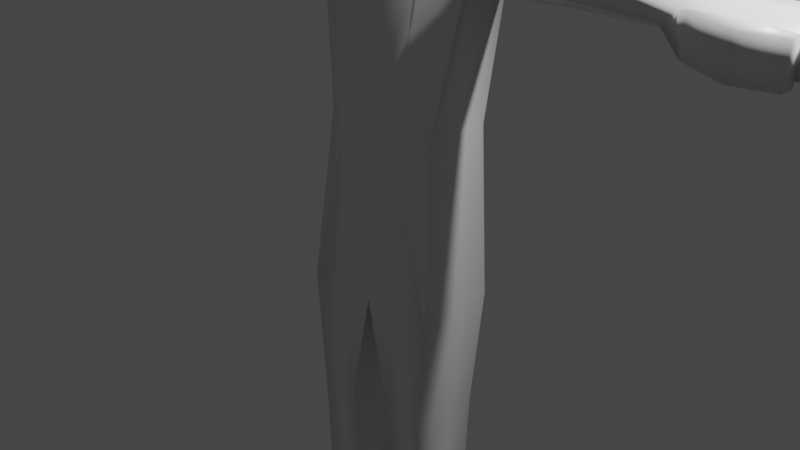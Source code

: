 # Source: aksel_MOD_001.blend  (saved by Blender 2.93.20; exported with 4.5.12 LTS)
import bpy
from mathutils import Matrix  # noqa: F401  (used for matrix-valued properties, if any)

bpy.ops.wm.read_factory_settings(use_empty=True)
scene = bpy.context.scene
scene.name = 'Scene'

# ---- collections
col_collection = bpy.data.collections.new('Collection'); scene.collection.children.link(col_collection)
col_mesh = bpy.data.collections.new('mesh'); scene.collection.children.link(col_mesh)
col_clothes = bpy.data.collections.new('clothes'); scene.collection.children.link(col_clothes)

# ---- materials (node trees are filled in below, after node groups)
mat_material = bpy.data.materials.new('Material')
mat_material.alpha_threshold = 0.0
mat_material.use_transparent_shadow = False
mat_material.line_color = (0.0, 0.0, 0.0, 1.0)

# ---- material node trees
mat_material.use_nodes = True; mat_material.node_tree.nodes.clear()
_N = mat_material.node_tree.nodes; _L = mat_material.node_tree.links
n0 = _N.new('ShaderNodeOutputMaterial'); n0.name = 'Material Output'; n0.location = (300, 300)
n1 = _N.new('ShaderNodeBsdfPrincipled'); n1.name = 'Principled BSDF'; n1.location = (10, 300)
n1.distribution = 'GGX'
n1.subsurface_method = 'BURLEY'
n1.inputs[2].default_value = 0.4
n1.inputs[3].default_value = 1.45
n1.inputs[27].default_value = (0.0, 0.0, 0.0, 1.0)
n1.inputs[28].default_value = 1.0
_L.new(n1.outputs[0], n0.inputs[0])
n0.is_active_output = True

# ---- world
world_world = bpy.data.worlds.new('World'); scene.world = world_world
world_world.use_nodes = True; world_world.node_tree.nodes.clear()
_N = world_world.node_tree.nodes; _L = world_world.node_tree.links
n0 = _N.new('ShaderNodeOutputWorld'); n0.name = 'World Output'; n0.location = (300, 300)
n1 = _N.new('ShaderNodeBackground'); n1.name = 'Background'; n1.location = (10, 300)
n1.inputs[0].default_value = (0.05088, 0.05088, 0.05088, 1.0)
_L.new(n1.outputs[0], n0.inputs[0])
n0.is_active_output = True
world_world.color = (0.8276, 0.0, 0.6364)
world_world.use_sun_shadow = False
world_world.sun_shadow_jitter_overblur = 0.0

# ---- cameras
cam_camera = bpy.data.cameras.new('Camera')
cam_camera.clip_end = 100.0
cam_camera.ortho_scale = 7.314

# ---- lights
light_light = bpy.data.lights.new('Light', 'POINT')
light_light.transmission_factor = 0.0
light_light.energy = 1000.0
light_light.shadow_soft_size = 0.1
light_light.shadow_maximum_resolution = 0.006
light_light.use_absolute_resolution = True

# ---- meshes
me_cube = bpy.data.meshes.new('Cube')
me_cube.from_pydata([(0.6857, 0.4564, 1.099), (0.7371, 0.3364, -2.0), (0.6857, -0.249, 1.099), (0.7371, -0.4248, -2.0), (0.8248, -0.4305, -0.7751), (0.2629, -0.4248, -2.0), (0.8248, 0.4143, -0.685), (0.307, 0.1219, -3.35), (0.2629, 0.3364, -2.0), (0.307, -0.3538, -3.35), (0.7608, -0.3538, -3.35), (0.7608, 0.1219, -3.35), (0.2854, 0.2506, -4.692), (0.2854, -0.1401, -4.646), (0.798, -0.1401, -4.646), (0.798, 0.2506, -4.692), (0.2374, 0.2524, -5.289), (0.2374, -0.3916, -5.289), (0.8389, -0.3916, -5.289), (0.8389, 0.2524, -5.289), (0.301, -1.553, -4.941), (0.8389, -1.553, -4.941), (0.2374, -1.553, -5.289), (0.8389, -1.553, -5.289), (0.9309, 0.4564, 2.659), (1.102, -0.05453, 2.716), (0.9309, -0.1108, 2.527), (1.102, 0.4564, 2.991), (2.013, 0.4564, 2.712), (2.013, -0.249, 2.712), (2.184, 0.4564, 2.943), (2.184, -0.249, 2.943), (2.981, 0.4564, 2.695), (2.981, -0.249, 2.695), (3.11, 0.4564, 2.822), (3.11, -0.249, 2.822), (0.6857, 0.1037, 1.099), (0.8248, 0.0, -0.7691), (0.2629, 0.0, -2.0), (0.7371, 0.0, -2.0), (0.307, -0.09899, -3.35), (0.7608, -0.09899, -3.35), (0.2854, 0.05889, -4.67), (0.798, 0.05889, -4.67), (0.2374, 0.1762, -5.289), (0.8389, 0.1762, -5.289), (0.9473, 0.1037, 3.06), (0.9309, 0.1037, 2.659), (1.102, 0.1037, 3.017), (2.013, 0.1037, 2.541), (2.184, 0.1037, 3.004), (3.044, 0.1037, 2.555), (3.044, 0.1037, 2.968), (4.368, 0.1037, 2.55), (4.361, -0.249, 2.566), (4.628, 0.1037, 2.773), (4.45, -0.249, 2.781), (4.45, 0.4564, 2.781), (4.361, 0.4564, 2.566), (3.744, -0.249, 2.88), (3.732, 0.1037, 2.908), (3.727, 0.4564, 2.508), (3.702, 0.1037, 2.561), (3.744, 0.4564, 2.88), (3.727, -0.249, 2.508), (3.289, -0.4267, 2.538), (3.306, -0.4267, 2.911), (3.727, -0.563, 2.508), (3.744, -0.563, 2.88), (4.071, -0.2665, 2.491), (4.089, -0.2665, 2.864), (4.071, -0.4137, 2.491), (4.089, -0.4137, 2.864), (0.4124, -0.4305, -0.7751), (0.3429, 0.4564, 1.099), (0.4124, 0.4143, -0.685), (0.3429, -0.3962, 1.099), (0.5, -0.4248, -2.0), (0.5, 0.3364, -2.0), (0.5441, -0.3538, -3.35), (0.5441, 0.1219, -3.35), (0.5417, -0.1401, -4.646), (0.5417, 0.2506, -4.692), (0.5688, -0.3916, -5.289), (0.5688, 0.2524, -5.289), (0.5495, -1.553, -4.941), (0.5688, -1.553, -5.289), (0.4655, 0.4564, 2.659), (0.4655, -0.2122, 2.527), (0.2316, 0.4564, 2.991), (0.5508, -0.1063, 2.716), (0.2638, 0.1037, 3.082), (0.5688, 0.1762, -5.289), (0.2597, 0.32, 3.368), (0.2929, 0.0919, 3.346), (0.7506, -0.3859, -2.621), (0.2968, 0.2869, -2.621), (0.2968, -0.3859, -2.621), (0.2968, -0.04949, -2.621), (0.7506, 0.2869, -2.621), (0.7506, -0.04949, -2.621), (0.5135, -0.3859, -2.621), (0.5135, 0.2869, -2.621), (0.7571, 0.3004, -3.987), (0.7744, -0.06763, -3.948), (0.5462, -0.2436, -3.978), (0.5462, 0.3004, -3.987), (0.2943, 0.3004, -3.987), (0.2943, -0.2436, -3.978), (0.7571, -0.2436, -3.978), (0.3116, -0.06763, -3.948), (0.3428, 0.4754, 3.742), (0.434, -0.1515, 3.681), (0.3795, 0.4387, 4.341), (0.4707, -0.1883, 4.28), (0.3148, 0.2445, 4.576), (0.354, -0.02465, 4.55), (-0.6857, 0.4564, 1.099), (-0.7371, 0.3364, -2.0), (-0.6857, -0.249, 1.099), (-0.7371, -0.4248, -2.0), (0.0, 0.4143, -0.685), (0.0, -0.5433, 1.099), (0.0, -0.4305, -0.7751), (0.0, 0.528, 1.099), (-0.8248, -0.4305, -0.7751), (-0.2629, -0.4248, -2.0), (-0.8248, 0.4143, -0.685), (-0.307, 0.1219, -3.35), (-0.2629, 0.3364, -2.0), (-0.307, -0.3538, -3.35), (-0.7608, -0.3538, -3.35), (-0.7608, 0.1219, -3.35), (-0.2854, 0.2506, -4.692), (-0.2854, -0.1401, -4.646), (-0.798, -0.1401, -4.646), (-0.798, 0.2506, -4.692), (-0.2374, 0.2524, -5.289), (-0.2374, -0.3916, -5.289), (-0.8389, -0.3916, -5.289), (-0.8389, 0.2524, -5.289), (-0.301, -1.553, -4.941), (-0.8389, -1.553, -4.941), (-0.2374, -1.553, -5.289), (-0.8389, -1.553, -5.289), (-0.9309, 0.4564, 2.659), (0.0, 0.6482, 2.659), (0.0, -0.3135, 2.527), (-1.102, -0.05453, 2.716), (0.0, 0.5298, 2.991), (0.0, -0.1581, 2.716), (-0.9309, -0.1108, 2.527), (-1.102, 0.4564, 2.991), (-2.013, 0.4564, 2.712), (-2.013, -0.249, 2.712), (-2.184, 0.4564, 2.943), (-2.184, -0.249, 2.943), (-2.981, 0.4564, 2.695), (-2.981, -0.249, 2.695), (-3.11, 0.4564, 2.822), (-3.11, -0.249, 2.822), (-0.6857, 0.1037, 1.099), (-0.8248, 0.0, -0.7691), (-0.2629, 0.0, -2.0), (-0.7371, 0.0, -2.0), (0.0, 0.0, -0.7691), (-0.307, -0.09899, -3.35), (-0.7608, -0.09899, -3.35), (-0.2854, 0.05889, -4.67), (-0.798, 0.05889, -4.67), (-0.2374, 0.1762, -5.289), (-0.8389, 0.1762, -5.289), (-0.9473, 0.1037, 3.06), (0.0, 0.1037, 3.103), (-0.9309, 0.1037, 2.659), (-1.102, 0.1037, 3.017), (-2.013, 0.1037, 2.541), (-2.184, 0.1037, 3.004), (-3.044, 0.1037, 2.555), (-3.044, 0.1037, 2.968), (-4.368, 0.1037, 2.55), (-4.361, -0.249, 2.566), (-4.628, 0.1037, 2.773), (-4.45, -0.249, 2.781), (-4.45, 0.4564, 2.781), (-4.361, 0.4564, 2.566), (-3.744, -0.249, 2.88), (-3.732, 0.1037, 2.908), (-3.727, 0.4564, 2.508), (-3.702, 0.1037, 2.561), (-3.744, 0.4564, 2.88), (-3.727, -0.249, 2.508), (-3.289, -0.4267, 2.538), (-3.306, -0.4267, 2.911), (-3.727, -0.563, 2.508), (-3.744, -0.563, 2.88), (-4.071, -0.2665, 2.491), (-4.089, -0.2665, 2.864), (-4.071, -0.4137, 2.491), (-4.089, -0.4137, 2.864), (-0.4124, -0.4305, -0.7751), (-0.3429, 0.4564, 1.099), (-0.4124, 0.4143, -0.685), (-0.3429, -0.3962, 1.099), (-0.5, -0.4248, -2.0), (-0.5, 0.3364, -2.0), (-0.5441, -0.3538, -3.35), (-0.5441, 0.1219, -3.35), (-0.5417, -0.1401, -4.646), (-0.5417, 0.2506, -4.692), (-0.5688, -0.3916, -5.289), (-0.5688, 0.2524, -5.289), (-0.5495, -1.553, -4.941), (-0.5688, -1.553, -5.289), (-0.4655, 0.4564, 2.659), (-0.4655, -0.2122, 2.527), (-0.2316, 0.4564, 2.991), (-0.5508, -0.1063, 2.716), (-0.2638, 0.1037, 3.082), (-0.5688, 0.1762, -5.289), (0.0, 0.32, 3.368), (0.0, 0.0919, 3.36), (-0.2597, 0.32, 3.368), (-0.2929, 0.0919, 3.346), (-0.7506, -0.3859, -2.621), (-0.2968, 0.2869, -2.621), (-0.2968, -0.3859, -2.621), (-0.2968, -0.04949, -2.621), (-0.7506, 0.2869, -2.621), (-0.7506, -0.04949, -2.621), (-0.5135, -0.3859, -2.621), (-0.5135, 0.2869, -2.621), (-0.7571, 0.3004, -3.987), (-0.7744, -0.06763, -3.948), (-0.5462, -0.2436, -3.978), (-0.5462, 0.3004, -3.987), (-0.2943, 0.3004, -3.987), (-0.2943, -0.2436, -3.978), (-0.7571, -0.2436, -3.978), (-0.3116, -0.06763, -3.948), (0.0, 0.4754, 3.742), (0.0, -0.1515, 3.72), (-0.3428, 0.4754, 3.742), (-0.434, -0.1515, 3.681), (0.0, 0.4387, 4.341), (0.0, -0.1883, 4.319), (-0.3795, 0.4387, 4.341), (-0.4707, -0.1883, 4.28), (0.0, 0.2445, 4.576), (0.0, -0.02465, 4.566), (-0.3148, 0.2445, 4.576), (-0.354, -0.02465, 4.55)], [], [(100, 95, 10, 41), (37, 36, 2, 4), (75, 74, 0, 6), (73, 76, 122, 123), (74, 124, 146, 87), (77, 3, 4, 73), (39, 1, 6, 37), (78, 8, 121, 75), (38, 5, 123, 165), (98, 96, 7, 40), (102, 99, 11, 80), (101, 97, 9, 79), (106, 103, 15, 82), (42, 12, 16, 44), (105, 108, 13, 81), (104, 109, 14, 43), (110, 107, 12, 42), (92, 45, 18, 83), (82, 15, 19, 84), (83, 18, 23, 86), (43, 14, 18, 45), (85, 20, 22, 86), (81, 13, 20, 85), (18, 14, 21, 23), (13, 17, 22, 20), (36, 0, 24, 47), (76, 2, 26, 88), (91, 173, 150, 90), (87, 146, 149, 89), (88, 26, 25, 90), (24, 27, 30, 28), (46, 25, 48), (49, 28, 32, 51), (47, 24, 28, 49), (25, 26, 29, 31), (48, 25, 31, 50), (62, 61, 58, 53), (31, 29, 33, 35), (50, 31, 35, 52), (28, 30, 34, 32), (30, 50, 52, 34), (60, 59, 56, 55), (27, 48, 50, 30), (26, 47, 49, 29), (29, 49, 51, 33), (27, 46, 48), (91, 89, 93, 94), (2, 36, 47, 26), (15, 43, 45, 19), (84, 19, 45, 92), (108, 110, 42, 13), (103, 104, 43, 15), (13, 42, 44, 17), (97, 98, 40, 9), (8, 38, 165, 121), (3, 39, 37, 4), (6, 0, 36, 37), (99, 100, 41, 11), (53, 58, 57, 55), (54, 53, 55, 56), (61, 63, 57, 58), (64, 62, 53, 54), (63, 60, 55, 57), (59, 64, 54, 56), (35, 33, 65, 66), (34, 52, 60, 63), (33, 51, 62, 64), (32, 34, 63, 61), (52, 35, 59, 60), (51, 32, 61, 62), (66, 65, 67, 68), (59, 35, 66, 68), (33, 64, 67, 65), (59, 68, 72, 70), (69, 70, 72, 71), (67, 64, 69, 71), (64, 59, 70, 69), (68, 67, 71, 72), (16, 84, 92, 44), (27, 89, 91, 46), (147, 88, 90, 150), (24, 87, 89, 27), (46, 91, 90, 25), (122, 76, 88, 147), (14, 81, 85, 21), (21, 85, 86, 23), (17, 83, 86, 22), (12, 82, 84, 16), (44, 92, 83, 17), (109, 105, 81, 14), (107, 106, 82, 12), (95, 101, 79, 10), (96, 102, 80, 7), (1, 78, 75, 6), (5, 77, 73, 123), (0, 74, 87, 24), (4, 2, 76, 73), (121, 124, 74, 75), (93, 220, 240, 111), (173, 91, 94, 221), (89, 149, 220, 93), (8, 78, 102, 96), (3, 77, 101, 95), (1, 39, 100, 99), (5, 38, 98, 97), (77, 5, 97, 101), (78, 1, 99, 102), (38, 8, 96, 98), (39, 3, 95, 100), (7, 80, 106, 107), (10, 79, 105, 109), (11, 41, 104, 103), (9, 40, 110, 108), (40, 7, 107, 110), (41, 10, 109, 104), (79, 9, 108, 105), (80, 11, 103, 106), (241, 112, 114, 245), (221, 94, 112, 241), (94, 93, 111, 112), (114, 113, 115, 116), (112, 111, 113, 114), (111, 240, 244, 113), (115, 248, 249, 116), (113, 244, 248, 115), (245, 114, 116, 249), (229, 167, 131, 224), (162, 125, 119, 161), (202, 127, 117, 201), (200, 123, 122, 203), (201, 214, 146, 124), (204, 200, 125, 120), (164, 162, 127, 118), (205, 202, 121, 129), (163, 165, 123, 126), (227, 166, 128, 225), (231, 207, 132, 228), (230, 206, 130, 226), (235, 209, 136, 232), (168, 170, 137, 133), (234, 208, 134, 237), (233, 169, 135, 238), (239, 168, 133, 236), (219, 210, 139, 171), (209, 211, 140, 136), (210, 213, 144, 139), (169, 171, 139, 135), (212, 213, 143, 141), (208, 212, 141, 134), (139, 144, 142, 135), (134, 141, 143, 138), (161, 174, 145, 117), (203, 215, 151, 119), (218, 217, 150, 173), (214, 216, 149, 146), (215, 217, 148, 151), (145, 153, 155, 152), (172, 175, 148), (176, 178, 157, 153), (174, 176, 153, 145), (148, 156, 154, 151), (175, 177, 156, 148), (189, 180, 185, 188), (156, 160, 158, 154), (177, 179, 160, 156), (153, 157, 159, 155), (155, 159, 179, 177), (187, 182, 183, 186), (152, 155, 177, 175), (151, 154, 176, 174), (154, 158, 178, 176), (152, 175, 172), (218, 223, 222, 216), (119, 151, 174, 161), (136, 140, 171, 169), (211, 219, 171, 140), (237, 134, 168, 239), (232, 136, 169, 233), (134, 138, 170, 168), (226, 130, 166, 227), (129, 121, 165, 163), (120, 125, 162, 164), (127, 162, 161, 117), (228, 132, 167, 229), (180, 182, 184, 185), (181, 183, 182, 180), (188, 185, 184, 190), (191, 181, 180, 189), (190, 184, 182, 187), (186, 183, 181, 191), (160, 193, 192, 158), (159, 190, 187, 179), (158, 191, 189, 178), (157, 188, 190, 159), (179, 187, 186, 160), (178, 189, 188, 157), (193, 195, 194, 192), (186, 195, 193, 160), (158, 192, 194, 191), (186, 197, 199, 195), (196, 198, 199, 197), (194, 198, 196, 191), (191, 196, 197, 186), (195, 199, 198, 194), (137, 170, 219, 211), (152, 172, 218, 216), (147, 150, 217, 215), (145, 152, 216, 214), (172, 148, 217, 218), (122, 147, 215, 203), (135, 142, 212, 208), (142, 144, 213, 212), (138, 143, 213, 210), (133, 137, 211, 209), (170, 138, 210, 219), (238, 135, 208, 234), (236, 133, 209, 235), (224, 131, 206, 230), (225, 128, 207, 231), (118, 127, 202, 205), (126, 123, 200, 204), (117, 145, 214, 201), (125, 200, 203, 119), (121, 202, 201, 124), (222, 242, 240, 220), (173, 221, 223, 218), (216, 222, 220, 149), (129, 225, 231, 205), (120, 224, 230, 204), (118, 228, 229, 164), (126, 226, 227, 163), (204, 230, 226, 126), (205, 231, 228, 118), (163, 227, 225, 129), (164, 229, 224, 120), (128, 236, 235, 207), (131, 238, 234, 206), (132, 232, 233, 167), (130, 237, 239, 166), (166, 239, 236, 128), (167, 233, 238, 131), (206, 234, 237, 130), (207, 235, 232, 132), (241, 245, 247, 243), (221, 241, 243, 223), (223, 243, 242, 222), (247, 251, 250, 246), (243, 247, 246, 242), (242, 246, 244, 240), (250, 251, 249, 248), (246, 250, 248, 244), (245, 249, 251, 247)])
me_cube.polygons.foreach_set('use_smooth', [True] * 252)
_uv = me_cube.uv_layers.new(name='UVMap')
_uv.uv.foreach_set('vector', [0.3421, 0.625, 0.3421, 0.7171, 0.3421, 0.7171, 0.3421, 0.625, 0.375, 0.625, 0.625, 0.625, 0.625, 0.75, 0.375, 0.75, 0.375, 0.4375, 0.625, 0.4375, 0.625, 0.5, 0.375, 0.5, 0.375, 0.8125, 0.625, 0.8125, 0.625, 0.875, 0.375, 0.875, 0.625, 0.4375, 0.625, 0.375, 0.625, 0.375, 0.625, 0.4375, 0.3125, 0.7171, 0.3421, 0.7171, 0.375, 0.75, 0.3125, 0.75, 0.3421, 0.625, 0.3421, 0.5329, 0.375, 0.5, 0.375, 0.625, 0.3125, 0.5329, 0.2829, 0.5329, 0.25, 0.5, 0.3125, 0.5, 0.2829, 0.625, 0.2829, 0.7171, 0.25, 0.75, 0.25, 0.625, 0.2829, 0.625, 0.2829, 0.5329, 0.2829, 0.5329, 0.2829, 0.625, 0.3125, 0.5329, 0.3421, 0.5329, 0.3421, 0.5329, 0.3125, 0.5329, 0.3125, 0.7171, 0.2829, 0.7171, 0.2829, 0.7171, 0.3125, 0.7171, 0.3125, 0.5329, 0.3421, 0.5329, 0.3421, 0.5329, 0.3125, 0.5329, 0.2829, 0.625, 0.2829, 0.5329, 0.2829, 0.5329, 0.2829, 0.625, 0.3125, 0.7171, 0.2829, 0.7171, 0.2829, 0.7171, 0.3125, 0.7171, 0.3421, 0.625, 0.3421, 0.7171, 0.3421, 0.7171, 0.3421, 0.625, 0.2829, 0.625, 0.2829, 0.5329, 0.2829, 0.5329, 0.2829, 0.625, 0.3125, 0.625, 0.3421, 0.625, 0.3421, 0.7171, 0.3125, 0.7171, 0.3125, 0.5329, 0.3421, 0.5329, 0.3421, 0.5329, 0.3125, 0.5329, 0.3125, 0.7171, 0.3421, 0.7171, 0.3421, 0.7171, 0.3125, 0.7171, 0.3421, 0.625, 0.3421, 0.7171, 0.3421, 0.7171, 0.3421, 0.625, 0.3125, 0.7171, 0.2829, 0.7171, 0.2829, 0.7171, 0.3125, 0.7171, 0.3125, 0.7171, 0.2829, 0.7171, 0.2829, 0.7171, 0.3125, 0.7171, 0.3421, 0.7171, 0.3421, 0.7171, 0.3421, 0.7171, 0.3421, 0.7171, 0.2829, 0.7171, 0.2829, 0.7171, 0.2829, 0.7171, 0.2829, 0.7171, 0.625, 0.625, 0.625, 0.5, 0.625, 0.5, 0.625, 0.625, 0.625, 0.8125, 0.625, 0.75, 0.625, 0.75, 0.625, 0.8125, 0.6875, 0.625, 0.75, 0.625, 0.75, 0.75, 0.6875, 0.75, 0.625, 0.4375, 0.625, 0.375, 0.625, 0.375, 0.625, 0.4375, 0.625, 0.8125, 0.625, 0.75, 0.625, 0.75, 0.625, 0.8125, 0.625, 0.5, 0.625, 0.5, 0.625, 0.5, 0.625, 0.5, 0.625, 0.625, 0.625, 0.75, 0.625, 0.625, 0.625, 0.625, 0.625, 0.5, 0.625, 0.5, 0.625, 0.625, 0.625, 0.625, 0.625, 0.5, 0.625, 0.5, 0.625, 0.625, 0.625, 0.75, 0.625, 0.75, 0.625, 0.75, 0.625, 0.75, 0.625, 0.625, 0.625, 0.75, 0.625, 0.75, 0.625, 0.625, 0.625, 0.625, 0.625, 0.5, 0.625, 0.5, 0.625, 0.625, 0.625, 0.75, 0.625, 0.75, 0.625, 0.75, 0.625, 0.75, 0.625, 0.625, 0.625, 0.75, 0.625, 0.75, 0.625, 0.625, 0.625, 0.5, 0.625, 0.5, 0.625, 0.5, 0.625, 0.5, 0.625, 0.5, 0.625, 0.625, 0.625, 0.625, 0.625, 0.5, 0.625, 0.625, 0.625, 0.75, 0.625, 0.75, 0.625, 0.625, 0.625, 0.5, 0.625, 0.625, 0.625, 0.625, 0.625, 0.5, 0.625, 0.75, 0.625, 0.625, 0.625, 0.625, 0.625, 0.75, 0.625, 0.75, 0.625, 0.625, 0.625, 0.625, 0.625, 0.75, 0.625, 0.5, 0.625, 0.625, 0.625, 0.625, 0.6875, 0.625, 0.6875, 0.5, 0.6875, 0.5, 0.6875, 0.625, 0.625, 0.75, 0.625, 0.625, 0.625, 0.625, 0.625, 0.75, 0.3421, 0.5329, 0.3421, 0.625, 0.3421, 0.625, 0.3421, 0.5329, 0.3125, 0.5329, 0.3421, 0.5329, 0.3421, 0.625, 0.3125, 0.625, 0.2829, 0.7171, 0.2829, 0.625, 0.2829, 0.625, 0.2829, 0.7171, 0.3421, 0.5329, 0.3421, 0.625, 0.3421, 0.625, 0.3421, 0.5329, 0.2829, 0.7171, 0.2829, 0.625, 0.2829, 0.625, 0.2829, 0.7171, 0.2829, 0.7171, 0.2829, 0.625, 0.2829, 0.625, 0.2829, 0.7171, 0.2829, 0.5329, 0.2829, 0.625, 0.25, 0.625, 0.25, 0.5, 0.3421, 0.7171, 0.3421, 0.625, 0.375, 0.625, 0.375, 0.75, 0.375, 0.5, 0.625, 0.5, 0.625, 0.625, 0.375, 0.625, 0.3421, 0.5329, 0.3421, 0.625, 0.3421, 0.625, 0.3421, 0.5329, 0.625, 0.625, 0.625, 0.5, 0.625, 0.5, 0.625, 0.625, 0.625, 0.75, 0.625, 0.625, 0.625, 0.625, 0.625, 0.75, 0.625, 0.5, 0.625, 0.5, 0.625, 0.5, 0.625, 0.5, 0.625, 0.75, 0.625, 0.625, 0.625, 0.625, 0.625, 0.75, 0.625, 0.5, 0.625, 0.625, 0.625, 0.625, 0.625, 0.5, 0.625, 0.75, 0.625, 0.75, 0.625, 0.75, 0.625, 0.75, 0.625, 0.75, 0.625, 0.75, 0.625, 0.75, 0.625, 0.75, 0.625, 0.5, 0.625, 0.625, 0.625, 0.625, 0.625, 0.5, 0.625, 0.75, 0.625, 0.625, 0.625, 0.625, 0.625, 0.75, 0.625, 0.5, 0.625, 0.5, 0.625, 0.5, 0.625, 0.5, 0.625, 0.625, 0.625, 0.75, 0.625, 0.75, 0.625, 0.625, 0.625, 0.625, 0.625, 0.5, 0.625, 0.5, 0.625, 0.625, 0.625, 0.75, 0.625, 0.75, 0.625, 0.75, 0.625, 0.75, 0.625, 0.75, 0.625, 0.75, 0.625, 0.75, 0.625, 0.75, 0.625, 0.75, 0.625, 0.75, 0.625, 0.75, 0.625, 0.75, 0.625, 0.75, 0.625, 0.75, 0.625, 0.75, 0.625, 0.75, 0.625, 0.75, 0.625, 0.75, 0.625, 0.75, 0.625, 0.75, 0.625, 0.75, 0.625, 0.75, 0.625, 0.75, 0.625, 0.75, 0.625, 0.75, 0.625, 0.75, 0.625, 0.75, 0.625, 0.75, 0.625, 0.75, 0.625, 0.75, 0.625, 0.75, 0.625, 0.75, 0.2829, 0.5329, 0.3125, 0.5329, 0.3125, 0.625, 0.2829, 0.625, 0.625, 0.5, 0.6875, 0.5, 0.6875, 0.625, 0.625, 0.625, 0.625, 0.875, 0.625, 0.8125, 0.625, 0.8125, 0.625, 0.875, 0.625, 0.5, 0.625, 0.4375, 0.625, 0.4375, 0.625, 0.5, 0.625, 0.625, 0.6875, 0.625, 0.6875, 0.75, 0.625, 0.75, 0.625, 0.875, 0.625, 0.8125, 0.625, 0.8125, 0.625, 0.875, 0.3421, 0.7171, 0.3125, 0.7171, 0.3125, 0.7171, 0.3421, 0.7171, 0.3421, 0.7171, 0.3125, 0.7171, 0.3125, 0.7171, 0.3421, 0.7171, 0.2829, 0.7171, 0.3125, 0.7171, 0.3125, 0.7171, 0.2829, 0.7171, 0.2829, 0.5329, 0.3125, 0.5329, 0.3125, 0.5329, 0.2829, 0.5329, 0.2829, 0.625, 0.3125, 0.625, 0.3125, 0.7171, 0.2829, 0.7171, 0.3421, 0.7171, 0.3125, 0.7171, 0.3125, 0.7171, 0.3421, 0.7171, 0.2829, 0.5329, 0.3125, 0.5329, 0.3125, 0.5329, 0.2829, 0.5329, 0.3421, 0.7171, 0.3125, 0.7171, 0.3125, 0.7171, 0.3421, 0.7171, 0.2829, 0.5329, 0.3125, 0.5329, 0.3125, 0.5329, 0.2829, 0.5329, 0.3421, 0.5329, 0.3125, 0.5329, 0.3125, 0.5, 0.375, 0.5, 0.2829, 0.7171, 0.3125, 0.7171, 0.3125, 0.75, 0.25, 0.75, 0.625, 0.5, 0.625, 0.4375, 0.625, 0.4375, 0.625, 0.5, 0.375, 0.75, 0.625, 0.75, 0.625, 0.8125, 0.375, 0.8125, 0.375, 0.375, 0.625, 0.375, 0.625, 0.4375, 0.375, 0.4375, 0.625, 0.4375, 0.625, 0.375, 0.625, 0.375, 0.625, 0.4375, 0.75, 0.625, 0.6875, 0.625, 0.6875, 0.625, 0.75, 0.625, 0.625, 0.4375, 0.625, 0.375, 0.625, 0.375, 0.625, 0.4375, 0.2829, 0.5329, 0.3125, 0.5329, 0.3125, 0.5329, 0.2829, 0.5329, 0.3421, 0.7171, 0.3125, 0.7171, 0.3125, 0.7171, 0.3421, 0.7171, 0.3421, 0.5329, 0.3421, 0.625, 0.3421, 0.625, 0.3421, 0.5329, 0.2829, 0.7171, 0.2829, 0.625, 0.2829, 0.625, 0.2829, 0.7171, 0.3125, 0.7171, 0.2829, 0.7171, 0.2829, 0.7171, 0.3125, 0.7171, 0.3125, 0.5329, 0.3421, 0.5329, 0.3421, 0.5329, 0.3125, 0.5329, 0.2829, 0.625, 0.2829, 0.5329, 0.2829, 0.5329, 0.2829, 0.625, 0.3421, 0.625, 0.3421, 0.7171, 0.3421, 0.7171, 0.3421, 0.625, 0.2829, 0.5329, 0.3125, 0.5329, 0.3125, 0.5329, 0.2829, 0.5329, 0.3421, 0.7171, 0.3125, 0.7171, 0.3125, 0.7171, 0.3421, 0.7171, 0.3421, 0.5329, 0.3421, 0.625, 0.3421, 0.625, 0.3421, 0.5329, 0.2829, 0.7171, 0.2829, 0.625, 0.2829, 0.625, 0.2829, 0.7171, 0.2829, 0.625, 0.2829, 0.5329, 0.2829, 0.5329, 0.2829, 0.625, 0.3421, 0.625, 0.3421, 0.7171, 0.3421, 0.7171, 0.3421, 0.625, 0.3125, 0.7171, 0.2829, 0.7171, 0.2829, 0.7171, 0.3125, 0.7171, 0.3125, 0.5329, 0.3421, 0.5329, 0.3421, 0.5329, 0.3125, 0.5329, 0.75, 0.625, 0.6875, 0.625, 0.6875, 0.625, 0.75, 0.625, 0.75, 0.625, 0.6875, 0.625, 0.6875, 0.625, 0.75, 0.625, 0.6875, 0.625, 0.6875, 0.5, 0.6875, 0.5, 0.6875, 0.625, 0.6875, 0.625, 0.6875, 0.5, 0.6875, 0.5, 0.6875, 0.625, 0.6875, 0.625, 0.6875, 0.5, 0.6875, 0.5, 0.6875, 0.625, 0.625, 0.4375, 0.625, 0.375, 0.625, 0.375, 0.625, 0.4375, 0.6875, 0.5, 0.75, 0.5, 0.75, 0.625, 0.6875, 0.625, 0.625, 0.4375, 0.625, 0.375, 0.625, 0.375, 0.625, 0.4375, 0.75, 0.625, 0.6875, 0.625, 0.6875, 0.625, 0.75, 0.625, 0.3421, 0.625, 0.3421, 0.625, 0.3421, 0.7171, 0.3421, 0.7171, 0.375, 0.625, 0.375, 0.75, 0.625, 0.75, 0.625, 0.625, 0.375, 0.4375, 0.375, 0.5, 0.625, 0.5, 0.625, 0.4375, 0.375, 0.8125, 0.375, 0.875, 0.625, 0.875, 0.625, 0.8125, 0.625, 0.4375, 0.625, 0.4375, 0.625, 0.375, 0.625, 0.375, 0.3125, 0.7171, 0.3125, 0.75, 0.375, 0.75, 0.3421, 0.7171, 0.3421, 0.625, 0.375, 0.625, 0.375, 0.5, 0.3421, 0.5329, 0.3125, 0.5329, 0.3125, 0.5, 0.25, 0.5, 0.2829, 0.5329, 0.2829, 0.625, 0.25, 0.625, 0.25, 0.75, 0.2829, 0.7171, 0.2829, 0.625, 0.2829, 0.625, 0.2829, 0.5329, 0.2829, 0.5329, 0.3125, 0.5329, 0.3125, 0.5329, 0.3421, 0.5329, 0.3421, 0.5329, 0.3125, 0.7171, 0.3125, 0.7171, 0.2829, 0.7171, 0.2829, 0.7171, 0.3125, 0.5329, 0.3125, 0.5329, 0.3421, 0.5329, 0.3421, 0.5329, 0.2829, 0.625, 0.2829, 0.625, 0.2829, 0.5329, 0.2829, 0.5329, 0.3125, 0.7171, 0.3125, 0.7171, 0.2829, 0.7171, 0.2829, 0.7171, 0.3421, 0.625, 0.3421, 0.625, 0.3421, 0.7171, 0.3421, 0.7171, 0.2829, 0.625, 0.2829, 0.625, 0.2829, 0.5329, 0.2829, 0.5329, 0.3125, 0.625, 0.3125, 0.7171, 0.3421, 0.7171, 0.3421, 0.625, 0.3125, 0.5329, 0.3125, 0.5329, 0.3421, 0.5329, 0.3421, 0.5329, 0.3125, 0.7171, 0.3125, 0.7171, 0.3421, 0.7171, 0.3421, 0.7171, 0.3421, 0.625, 0.3421, 0.625, 0.3421, 0.7171, 0.3421, 0.7171, 0.3125, 0.7171, 0.3125, 0.7171, 0.2829, 0.7171, 0.2829, 0.7171, 0.3125, 0.7171, 0.3125, 0.7171, 0.2829, 0.7171, 0.2829, 0.7171, 0.3421, 0.7171, 0.3421, 0.7171, 0.3421, 0.7171, 0.3421, 0.7171, 0.2829, 0.7171, 0.2829, 0.7171, 0.2829, 0.7171, 0.2829, 0.7171, 0.625, 0.625, 0.625, 0.625, 0.625, 0.5, 0.625, 0.5, 0.625, 0.8125, 0.625, 0.8125, 0.625, 0.75, 0.625, 0.75, 0.6875, 0.625, 0.6875, 0.75, 0.75, 0.75, 0.75, 0.625, 0.625, 0.4375, 0.625, 0.4375, 0.625, 0.375, 0.625, 0.375, 0.625, 0.8125, 0.625, 0.8125, 0.625, 0.75, 0.625, 0.75, 0.625, 0.5, 0.625, 0.5, 0.625, 0.5, 0.625, 0.5, 0.625, 0.625, 0.625, 0.625, 0.625, 0.75, 0.625, 0.625, 0.625, 0.625, 0.625, 0.5, 0.625, 0.5, 0.625, 0.625, 0.625, 0.625, 0.625, 0.5, 0.625, 0.5, 0.625, 0.75, 0.625, 0.75, 0.625, 0.75, 0.625, 0.75, 0.625, 0.625, 0.625, 0.625, 0.625, 0.75, 0.625, 0.75, 0.625, 0.625, 0.625, 0.625, 0.625, 0.5, 0.625, 0.5, 0.625, 0.75, 0.625, 0.75, 0.625, 0.75, 0.625, 0.75, 0.625, 0.625, 0.625, 0.625, 0.625, 0.75, 0.625, 0.75, 0.625, 0.5, 0.625, 0.5, 0.625, 0.5, 0.625, 0.5, 0.625, 0.5, 0.625, 0.5, 0.625, 0.625, 0.625, 0.625, 0.625, 0.625, 0.625, 0.625, 0.625, 0.75, 0.625, 0.75, 0.625, 0.5, 0.625, 0.5, 0.625, 0.625, 0.625, 0.625, 0.625, 0.75, 0.625, 0.75, 0.625, 0.625, 0.625, 0.625, 0.625, 0.75, 0.625, 0.75, 0.625, 0.625, 0.625, 0.625, 0.625, 0.5, 0.625, 0.625, 0.625, 0.625, 0.6875, 0.625, 0.6875, 0.625, 0.6875, 0.5, 0.6875, 0.5, 0.625, 0.75, 0.625, 0.75, 0.625, 0.625, 0.625, 0.625, 0.3421, 0.5329, 0.3421, 0.5329, 0.3421, 0.625, 0.3421, 0.625, 0.3125, 0.5329, 0.3125, 0.625, 0.3421, 0.625, 0.3421, 0.5329, 0.2829, 0.7171, 0.2829, 0.7171, 0.2829, 0.625, 0.2829, 0.625, 0.3421, 0.5329, 0.3421, 0.5329, 0.3421, 0.625, 0.3421, 0.625, 0.2829, 0.7171, 0.2829, 0.7171, 0.2829, 0.625, 0.2829, 0.625, 0.2829, 0.7171, 0.2829, 0.7171, 0.2829, 0.625, 0.2829, 0.625, 0.2829, 0.5329, 0.25, 0.5, 0.25, 0.625, 0.2829, 0.625, 0.3421, 0.7171, 0.375, 0.75, 0.375, 0.625, 0.3421, 0.625, 0.375, 0.5, 0.375, 0.625, 0.625, 0.625, 0.625, 0.5, 0.3421, 0.5329, 0.3421, 0.5329, 0.3421, 0.625, 0.3421, 0.625, 0.625, 0.625, 0.625, 0.625, 0.625, 0.5, 0.625, 0.5, 0.625, 0.75, 0.625, 0.75, 0.625, 0.625, 0.625, 0.625, 0.625, 0.5, 0.625, 0.5, 0.625, 0.5, 0.625, 0.5, 0.625, 0.75, 0.625, 0.75, 0.625, 0.625, 0.625, 0.625, 0.625, 0.5, 0.625, 0.5, 0.625, 0.625, 0.625, 0.625, 0.625, 0.75, 0.625, 0.75, 0.625, 0.75, 0.625, 0.75, 0.625, 0.75, 0.625, 0.75, 0.625, 0.75, 0.625, 0.75, 0.625, 0.5, 0.625, 0.5, 0.625, 0.625, 0.625, 0.625, 0.625, 0.75, 0.625, 0.75, 0.625, 0.625, 0.625, 0.625, 0.625, 0.5, 0.625, 0.5, 0.625, 0.5, 0.625, 0.5, 0.625, 0.625, 0.625, 0.625, 0.625, 0.75, 0.625, 0.75, 0.625, 0.625, 0.625, 0.625, 0.625, 0.5, 0.625, 0.5, 0.625, 0.75, 0.625, 0.75, 0.625, 0.75, 0.625, 0.75, 0.625, 0.75, 0.625, 0.75, 0.625, 0.75, 0.625, 0.75, 0.625, 0.75, 0.625, 0.75, 0.625, 0.75, 0.625, 0.75, 0.625, 0.75, 0.625, 0.75, 0.625, 0.75, 0.625, 0.75, 0.625, 0.75, 0.625, 0.75, 0.625, 0.75, 0.625, 0.75, 0.625, 0.75, 0.625, 0.75, 0.625, 0.75, 0.625, 0.75, 0.625, 0.75, 0.625, 0.75, 0.625, 0.75, 0.625, 0.75, 0.625, 0.75, 0.625, 0.75, 0.625, 0.75, 0.625, 0.75, 0.2829, 0.5329, 0.2829, 0.625, 0.3125, 0.625, 0.3125, 0.5329, 0.625, 0.5, 0.625, 0.625, 0.6875, 0.625, 0.6875, 0.5, 0.625, 0.875, 0.625, 0.875, 0.625, 0.8125, 0.625, 0.8125, 0.625, 0.5, 0.625, 0.5, 0.625, 0.4375, 0.625, 0.4375, 0.625, 0.625, 0.625, 0.75, 0.6875, 0.75, 0.6875, 0.625, 0.625, 0.875, 0.625, 0.875, 0.625, 0.8125, 0.625, 0.8125, 0.3421, 0.7171, 0.3421, 0.7171, 0.3125, 0.7171, 0.3125, 0.7171, 0.3421, 0.7171, 0.3421, 0.7171, 0.3125, 0.7171, 0.3125, 0.7171, 0.2829, 0.7171, 0.2829, 0.7171, 0.3125, 0.7171, 0.3125, 0.7171, 0.2829, 0.5329, 0.2829, 0.5329, 0.3125, 0.5329, 0.3125, 0.5329, 0.2829, 0.625, 0.2829, 0.7171, 0.3125, 0.7171, 0.3125, 0.625, 0.3421, 0.7171, 0.3421, 0.7171, 0.3125, 0.7171, 0.3125, 0.7171, 0.2829, 0.5329, 0.2829, 0.5329, 0.3125, 0.5329, 0.3125, 0.5329, 0.3421, 0.7171, 0.3421, 0.7171, 0.3125, 0.7171, 0.3125, 0.7171, 0.2829, 0.5329, 0.2829, 0.5329, 0.3125, 0.5329, 0.3125, 0.5329, 0.3421, 0.5329, 0.375, 0.5, 0.3125, 0.5, 0.3125, 0.5329, 0.2829, 0.7171, 0.25, 0.75, 0.3125, 0.75, 0.3125, 0.7171, 0.625, 0.5, 0.625, 0.5, 0.625, 0.4375, 0.625, 0.4375, 0.375, 0.75, 0.375, 0.8125, 0.625, 0.8125, 0.625, 0.75, 0.375, 0.375, 0.375, 0.4375, 0.625, 0.4375, 0.625, 0.375, 0.625, 0.4375, 0.625, 0.4375, 0.625, 0.375, 0.625, 0.375, 0.75, 0.625, 0.75, 0.625, 0.6875, 0.625, 0.6875, 0.625, 0.625, 0.4375, 0.625, 0.4375, 0.625, 0.375, 0.625, 0.375, 0.2829, 0.5329, 0.2829, 0.5329, 0.3125, 0.5329, 0.3125, 0.5329, 0.3421, 0.7171, 0.3421, 0.7171, 0.3125, 0.7171, 0.3125, 0.7171, 0.3421, 0.5329, 0.3421, 0.5329, 0.3421, 0.625, 0.3421, 0.625, 0.2829, 0.7171, 0.2829, 0.7171, 0.2829, 0.625, 0.2829, 0.625, 0.3125, 0.7171, 0.3125, 0.7171, 0.2829, 0.7171, 0.2829, 0.7171, 0.3125, 0.5329, 0.3125, 0.5329, 0.3421, 0.5329, 0.3421, 0.5329, 0.2829, 0.625, 0.2829, 0.625, 0.2829, 0.5329, 0.2829, 0.5329, 0.3421, 0.625, 0.3421, 0.625, 0.3421, 0.7171, 0.3421, 0.7171, 0.2829, 0.5329, 0.2829, 0.5329, 0.3125, 0.5329, 0.3125, 0.5329, 0.3421, 0.7171, 0.3421, 0.7171, 0.3125, 0.7171, 0.3125, 0.7171, 0.3421, 0.5329, 0.3421, 0.5329, 0.3421, 0.625, 0.3421, 0.625, 0.2829, 0.7171, 0.2829, 0.7171, 0.2829, 0.625, 0.2829, 0.625, 0.2829, 0.625, 0.2829, 0.625, 0.2829, 0.5329, 0.2829, 0.5329, 0.3421, 0.625, 0.3421, 0.625, 0.3421, 0.7171, 0.3421, 0.7171, 0.3125, 0.7171, 0.3125, 0.7171, 0.2829, 0.7171, 0.2829, 0.7171, 0.3125, 0.5329, 0.3125, 0.5329, 0.3421, 0.5329, 0.3421, 0.5329, 0.75, 0.625, 0.75, 0.625, 0.6875, 0.625, 0.6875, 0.625, 0.75, 0.625, 0.75, 0.625, 0.6875, 0.625, 0.6875, 0.625, 0.6875, 0.625, 0.6875, 0.625, 0.6875, 0.5, 0.6875, 0.5, 0.6875, 0.625, 0.6875, 0.625, 0.6875, 0.5, 0.6875, 0.5, 0.6875, 0.625, 0.6875, 0.625, 0.6875, 0.5, 0.6875, 0.5, 0.625, 0.4375, 0.625, 0.4375, 0.625, 0.375, 0.625, 0.375, 0.6875, 0.5, 0.6875, 0.625, 0.75, 0.625, 0.75, 0.5, 0.625, 0.4375, 0.625, 0.4375, 0.625, 0.375, 0.625, 0.375, 0.75, 0.625, 0.75, 0.625, 0.6875, 0.625, 0.6875, 0.625])
me_cube.materials.append(mat_material)
me_cube.use_remesh_preserve_volume = False
me_cube.use_remesh_preserve_attributes = False
me_cube.use_mirror_vertex_groups = False
me_cube.update()
me_plane = bpy.data.meshes.new('Plane')
me_plane.from_pydata([(1.044, -0.6067, -0.03747), (0.8021, -0.6324, 1.941), (0.4869, -0.4946, 1.955), (0.7593, -0.4536, 3.127), (0.4309, -0.4223, 3.119), (1.027, -0.4958, -0.4417), (0.9193, 0.1117, 3.204), (0.529, 0.4063, 3.284), (0.9054, 0.7002, 3.039), (0.722, 0.7864, 3.031), (0.6134, 0.2899, 1.887), (0.2864, 0.3512, 1.933), (0.6532, 0.705, -0.5973), (0.4442, 0.7026, -0.6022), (0.3371, 0.4909, 0.668), (0.6036, 0.4894, 0.6462), (0.5759, 0.5555, 0.4613), (0.4004, 0.6366, 0.4924), (0.8479, -0.5865, 0.391), (0.8576, -0.5867, 0.2277), (1.16, -0.3267, -2.912), (-1.044, -0.6067, -0.03747), (-0.8021, -0.6324, 1.941), (0.0, -0.629, -0.04632), (-0.4869, -0.4946, 1.955), (-0.7593, -0.4536, 3.127), (-0.4309, -0.4223, 3.119), (-1.027, -0.4958, -0.4417), (0.0, -0.507, -0.4354), (0.0, -0.5064, 1.942), (-0.9193, 0.1117, 3.204), (-0.529, 0.4063, 3.284), (-0.9054, 0.7002, 3.039), (-0.722, 0.7864, 3.031), (-0.6134, 0.2899, 1.887), (-0.2864, 0.3512, 1.933), (-0.6532, 0.705, -0.5973), (-0.4442, 0.7026, -0.6022), (0.0, 0.4027, 1.937), (0.0, 0.9931, -0.532), (-0.3371, 0.4909, 0.668), (-0.6036, 0.4894, 0.6462), (0.0, 0.4933, 0.6729), (-0.5759, 0.5555, 0.4613), (-0.4004, 0.6366, 0.4924), (0.0, 0.5585, 0.5275), (-0.8479, -0.5865, 0.391), (-0.8576, -0.5867, 0.2277), (-1.16, -0.3267, -2.912), (0.0, -0.2983, -2.889)], [], [(23, 0, 1, 2, 29), (2, 1, 3, 4), (0, 23, 28, 5), (4, 3, 6, 7), (7, 6, 8, 9), (9, 8, 10, 11), (17, 16, 12, 13), (17, 13, 39, 45), (11, 14, 42, 38), (11, 10, 15, 14), (14, 17, 45, 42), (14, 15, 16, 17), (16, 15, 18, 19), (20, 5, 28, 49), (23, 29, 24, 22, 21), (24, 26, 25, 22), (21, 27, 28, 23), (26, 31, 30, 25), (31, 33, 32, 30), (33, 35, 34, 32), (44, 37, 36, 43), (44, 45, 39, 37), (35, 38, 42, 40), (35, 40, 41, 34), (40, 42, 45, 44), (40, 44, 43, 41), (43, 47, 46, 41), (48, 49, 28, 27)])
me_plane.polygons.foreach_set('use_smooth', [True] * 28)
_uv = me_plane.uv_layers.new(name='UVMap')
_uv.uv.foreach_set('vector', [0.5, 0.0, 1.0, 0.0, 1.0, 1.0, 0.5, 1.0, 0.0, 0.0, 0.5, 1.0, 1.0, 1.0, 1.0, 1.0, 0.5, 1.0, 1.0, 0.0, 0.5, 0.0, 0.5, 0.0, 1.0, 0.0, 0.5, 1.0, 1.0, 1.0, 1.0, 1.0, 0.5, 1.0, 0.5, 1.0, 1.0, 1.0, 1.0, 1.0, 0.5, 1.0, 0.5, 1.0, 1.0, 1.0, 1.0, 1.0, 0.5, 1.0, 0.5, 1.0, 1.0, 1.0, 1.0, 1.0, 0.5, 1.0, 0.5, 1.0, 0.5, 1.0, 0.5, 1.0, 0.5, 1.0, 0.5, 1.0, 0.5, 1.0, 0.5, 1.0, 0.5, 1.0, 0.5, 1.0, 1.0, 1.0, 1.0, 1.0, 0.5, 1.0, 0.5, 1.0, 0.5, 1.0, 0.5, 1.0, 0.5, 1.0, 0.5, 1.0, 1.0, 1.0, 1.0, 1.0, 0.5, 1.0, 1.0, 1.0, 1.0, 1.0, 1.0, 1.0, 1.0, 1.0, 0.0, 0.0, 0.0, 0.0, 0.0, 0.0, 0.0, 0.0, 0.5, 0.0, 0.0, 0.0, 0.5, 1.0, 1.0, 1.0, 1.0, 0.0, 0.5, 1.0, 0.5, 1.0, 1.0, 1.0, 1.0, 1.0, 1.0, 0.0, 1.0, 0.0, 0.5, 0.0, 0.5, 0.0, 0.5, 1.0, 0.5, 1.0, 1.0, 1.0, 1.0, 1.0, 0.5, 1.0, 0.5, 1.0, 1.0, 1.0, 1.0, 1.0, 0.5, 1.0, 0.5, 1.0, 1.0, 1.0, 1.0, 1.0, 0.5, 1.0, 0.5, 1.0, 1.0, 1.0, 1.0, 1.0, 0.5, 1.0, 0.5, 1.0, 0.5, 1.0, 0.5, 1.0, 0.5, 1.0, 0.5, 1.0, 0.5, 1.0, 0.5, 1.0, 0.5, 1.0, 0.5, 1.0, 1.0, 1.0, 1.0, 1.0, 0.5, 1.0, 0.5, 1.0, 0.5, 1.0, 0.5, 1.0, 0.5, 1.0, 0.5, 1.0, 1.0, 1.0, 1.0, 1.0, 1.0, 1.0, 1.0, 1.0, 1.0, 1.0, 1.0, 1.0, 0.0, 0.0, 0.0, 0.0, 0.0, 0.0, 0.0, 0.0])
me_plane.use_remesh_fix_poles = True
me_plane.use_remesh_preserve_attributes = False
me_plane.update()

# ---- objects
ob_light = bpy.data.objects.new('Light', light_light)
ob_camera = bpy.data.objects.new('Camera', cam_camera)
ob_body = bpy.data.objects.new('body', me_cube)
ob_chef_apron = bpy.data.objects.new('chef_apron', me_plane)

# ---- transforms, parenting, visibility, modifiers, constraints
ob_light.location = (4.076, 1.005, 5.904)
ob_light.rotation_euler = (0.6503, 0.05522, 1.866)
ob_light.lock_rotations_4d = False
ob_light.empty_display_type = 'ARROWS'
ob_light.color = (0.0, 0.0, 0.0, 0.0)
ob_light.lineart.crease_threshold = 0.0
ob_camera.location = (7.359, -6.926, 4.958)
ob_camera.rotation_euler = (1.109, 0.0, 0.8149)
ob_camera.lock_rotations_4d = False
ob_camera.empty_display_type = 'ARROWS'
ob_camera.color = (0.0, 0.0, 0.0, 0.0)
ob_camera.display_type = 'WIRE'
ob_camera.lineart.crease_threshold = 0.0
ob_body.location = (0.0, 0.0, 0.0)
ob_body.lock_rotations_4d = False
ob_body.empty_display_type = 'ARROWS'
ob_body.lineart.crease_threshold = 0.0
_vg = ob_body.vertex_groups.new(name='spine')
_vg = ob_body.vertex_groups.new(name='spine.001')
_vg = ob_body.vertex_groups.new(name='spine.002')
_vg = ob_body.vertex_groups.new(name='spine.003')
_vg = ob_body.vertex_groups.new(name='spine.004')
_vg = ob_body.vertex_groups.new(name='spine.005')
_vg = ob_body.vertex_groups.new(name='spine.006')
_vg = ob_body.vertex_groups.new(name='shoulder.L')
_vg = ob_body.vertex_groups.new(name='upper_arm.L')
_vg = ob_body.vertex_groups.new(name='forearm.L')
_vg = ob_body.vertex_groups.new(name='hand.L')
_vg = ob_body.vertex_groups.new(name='shoulder.R')
_vg = ob_body.vertex_groups.new(name='upper_arm.R')
_vg = ob_body.vertex_groups.new(name='forearm.R')
_vg = ob_body.vertex_groups.new(name='hand.R')
_vg = ob_body.vertex_groups.new(name='breast.L')
_vg = ob_body.vertex_groups.new(name='breast.R')
_vg = ob_body.vertex_groups.new(name='pelvis.L')
_vg = ob_body.vertex_groups.new(name='pelvis.R')
_vg = ob_body.vertex_groups.new(name='thigh.L')
_vg = ob_body.vertex_groups.new(name='shin.L')
_vg = ob_body.vertex_groups.new(name='foot.L')
_vg = ob_body.vertex_groups.new(name='toe.L')
_vg = ob_body.vertex_groups.new(name='heel.02.L')
_vg = ob_body.vertex_groups.new(name='thigh.R')
_vg = ob_body.vertex_groups.new(name='shin.R')
_vg = ob_body.vertex_groups.new(name='foot.R')
_vg = ob_body.vertex_groups.new(name='toe.R')
_vg = ob_body.vertex_groups.new(name='heel.02.R')
_vg = ob_body.vertex_groups.new(name='DEF-spine')
_vg = ob_body.vertex_groups.new(name='DEF-spine.001')
_vg = ob_body.vertex_groups.new(name='DEF-spine.002')
_vg = ob_body.vertex_groups.new(name='DEF-spine.003')
_vg = ob_body.vertex_groups.new(name='DEF-spine.004')
_vg = ob_body.vertex_groups.new(name='DEF-spine.005')
_vg = ob_body.vertex_groups.new(name='DEF-spine.006')
_vg = ob_body.vertex_groups.new(name='DEF-pelvis.L')
_vg = ob_body.vertex_groups.new(name='DEF-pelvis.R')
_vg = ob_body.vertex_groups.new(name='DEF-thigh.L')
_vg = ob_body.vertex_groups.new(name='DEF-thigh.L.001')
_vg = ob_body.vertex_groups.new(name='DEF-shin.L')
_vg = ob_body.vertex_groups.new(name='DEF-shin.L.001')
_vg = ob_body.vertex_groups.new(name='DEF-foot.L')
_vg = ob_body.vertex_groups.new(name='DEF-toe.L')
_vg = ob_body.vertex_groups.new(name='DEF-thigh.R')
_vg = ob_body.vertex_groups.new(name='DEF-thigh.R.001')
_vg = ob_body.vertex_groups.new(name='DEF-shin.R')
_vg = ob_body.vertex_groups.new(name='DEF-shin.R.001')
_vg = ob_body.vertex_groups.new(name='DEF-foot.R')
_vg = ob_body.vertex_groups.new(name='DEF-toe.R')
_vg = ob_body.vertex_groups.new(name='DEF-shoulder.L')
_vg = ob_body.vertex_groups.new(name='DEF-upper_arm.L')
_vg = ob_body.vertex_groups.new(name='DEF-upper_arm.L.001')
_vg = ob_body.vertex_groups.new(name='DEF-forearm.L')
_vg = ob_body.vertex_groups.new(name='DEF-forearm.L.001')
_vg = ob_body.vertex_groups.new(name='DEF-hand.L')
_vg = ob_body.vertex_groups.new(name='DEF-shoulder.R')
_vg = ob_body.vertex_groups.new(name='DEF-upper_arm.R')
_vg = ob_body.vertex_groups.new(name='DEF-upper_arm.R.001')
_vg = ob_body.vertex_groups.new(name='DEF-forearm.R')
_vg = ob_body.vertex_groups.new(name='DEF-forearm.R.001')
_vg = ob_body.vertex_groups.new(name='DEF-hand.R')
_vg = ob_body.vertex_groups.new(name='DEF-breast.L')
_vg = ob_body.vertex_groups.new(name='DEF-breast.R')
ob_chef_apron.location = (-21.24, -0.3413, -0.2428)
ob_chef_apron.rotation_euler = (0.0, -0.0, -0.1795)
ob_chef_apron.scale = (1.0, 1.184, 1.0)
ob_chef_apron.lineart.crease_threshold = 0.0
_vg = ob_chef_apron.vertex_groups.new(name='spine')
for _i, _w in zip([0, 1, 2, 3, 4, 5, 6, 7, 8, 9, 10, 11, 12, 13, 14, 15, 16, 17, 18, 19, 20, 21, 22, 23, 24, 25, 26, 27, 28, 29, 30, 31, 32, 33, 34, 35, 36, 37, 38, 39, 40, 41, 42, 43, 44, 45, 46, 47, 48, 49], [0.0, 0.0, 0.0, 0.0, 0.0, 0.0, 0.0, 0.0, 0.0, 0.0, 0.0, 0.0, 0.0, 0.0, 0.0, 0.0, 0.0, 0.0, 0.0, 0.0, 0.0, 0.0, 0.0, 0.0, 0.0, 0.0, 0.0, 0.0, 0.0, 0.0, 0.0, 0.0, 0.0, 0.0, 0.0, 0.0, 0.0, 0.0, 0.0, 0.0, 0.0, 0.0, 0.0, 0.0, 0.0, 0.0, 0.0, 0.0, 0.0, 0.0]): _vg.add([_i], _w, 'REPLACE')
_vg = ob_chef_apron.vertex_groups.new(name='spine.001')
for _i, _w in zip([0, 1, 2, 3, 4, 5, 6, 7, 8, 9, 10, 11, 12, 13, 14, 15, 16, 17, 18, 19, 20, 21, 22, 23, 24, 25, 26, 27, 28, 29, 30, 31, 32, 33, 34, 35, 36, 37, 38, 39, 40, 41, 42, 43, 44, 45, 46, 47, 48, 49], [0.0, 0.0, 0.0, 0.0, 0.0, 0.0, 0.0, 0.0, 0.009856, 0.009856, 0.243, 0.8955, 0.0, 0.0, 0.8955, 0.7425, 0.7425, 0.7425, 0.1104, 0.0, 0.0, 0.0, 0.0, 0.01193, 0.0, 0.0, 0.0, 0.0, 0.0, 0.01133, 0.0, 0.0, 0.0, 0.0, 0.0, 0.0, 0.03738, 0.03738, 0.0, 0.0, 0.243, 0.243, 0.8955, 0.243, 0.243, 0.8955, 0.0, 0.0, 0.0, 0.0]): _vg.add([_i], _w, 'REPLACE')
_vg = ob_chef_apron.vertex_groups.new(name='spine.002')
for _i, _w in zip([0, 1, 2, 3, 4, 5, 6, 7, 8, 9, 10, 11, 12, 13, 14, 15, 16, 17, 18, 19, 20, 21, 22, 23, 24, 25, 26, 27, 28, 29, 30, 31, 32, 33, 34, 35, 36, 37, 38, 39, 40, 41, 42, 43, 44, 45, 46, 47, 48, 49], [0.0, 0.0, 0.0, 0.0, 0.0, 0.0, 0.0, 0.0, 0.0, 0.0, 0.0, 0.0, 0.0, 0.0, 0.0, 0.0, 0.0, 0.0, 0.0, 0.0, 0.0, 0.0, 0.0, 0.0, 0.0, 0.0, 0.0, 0.0, 0.0, 0.0, 0.0, 0.0, 0.0, 0.0, 0.0, 0.0, 0.0, 0.0, 0.0, 0.0, 0.0, 0.0, 0.0, 0.0, 0.0, 0.0, 0.0, 0.0, 0.0, 0.0]): _vg.add([_i], _w, 'REPLACE')
_vg = ob_chef_apron.vertex_groups.new(name='spine.003')
for _i, _w in zip([0, 1, 2, 3, 4, 5, 6, 7, 8, 9, 10, 11, 12, 13, 14, 15, 16, 17, 18, 19, 20, 21, 22, 23, 24, 25, 26, 27, 28, 29, 30, 31, 32, 33, 34, 35, 36, 37, 38, 39, 40, 41, 42, 43, 44, 45, 46, 47, 48, 49], [0.0, 0.0, 0.0, 0.1762, 0.1762, 0.0, 0.1194, 0.6168, 0.7669, 0.7669, 0.0, 0.0, 0.0, 0.0, 0.0, 0.0, 0.0, 0.0, 0.0, 0.0, 0.0, 0.0, 0.1403, 0.0, 0.1403, 0.1762, 0.1762, 0.0, 0.0, 0.8416, 0.0, 0.1194, 0.0, 0.0, 0.0, 0.0, 0.0, 0.0, 0.0, 0.0, 0.0, 0.0, 0.0, 0.0, 0.0, 0.0, 0.0, 0.0, 0.0, 0.0]): _vg.add([_i], _w, 'REPLACE')
_vg = ob_chef_apron.vertex_groups.new(name='spine.004')
for _i, _w in zip([0, 1, 2, 3, 4, 5, 6, 7, 8, 9, 10, 11, 12, 13, 14, 15, 16, 17, 18, 19, 20, 21, 22, 23, 24, 25, 26, 27, 28, 29, 30, 31, 32, 33, 34, 35, 36, 37, 38, 39, 40, 41, 42, 43, 44, 45, 46, 47, 48, 49], [0.0, 0.0, 0.0, 0.2509, 0.2509, 0.0, 0.06974, 0.2247, 0.01245, 0.01245, 0.0, 0.0, 0.0, 0.0, 0.0, 0.0, 0.0, 0.0, 0.0, 0.0, 0.0, 0.0, 0.0, 0.0, 0.0, 0.2509, 0.2509, 0.0, 0.0, 0.0, 0.0, 0.06974, 0.0, 0.0, 0.0, 0.0, 0.0, 0.0, 0.0, 0.0, 0.0, 0.0, 0.0, 0.0, 0.0, 0.0, 0.0, 0.0, 0.0, 0.0]): _vg.add([_i], _w, 'REPLACE')
_vg = ob_chef_apron.vertex_groups.new(name='spine.005')
for _i, _w in zip([0, 1, 2, 3, 4, 5, 6, 7, 8, 9, 10, 11, 12, 13, 14, 15, 16, 17, 18, 19, 20, 21, 22, 23, 24, 25, 26, 27, 28, 29, 30, 31, 32, 33, 34, 35, 36, 37, 38, 39, 40, 41, 42, 43, 44, 45, 46, 47, 48, 49], [0.0, 0.0, 0.0, 0.0, 0.0, 0.0, 0.0, 0.0, 0.0, 0.0, 0.0, 0.0, 0.0, 0.0, 0.0, 0.0, 0.0, 0.0, 0.0, 0.0, 0.0, 0.0, 0.0, 0.0, 0.0, 0.0, 0.0, 0.0, 0.0, 0.0, 0.0, 0.0, 0.0, 0.0, 0.0, 0.0, 0.0, 0.0, 0.0, 0.0, 0.0, 0.0, 0.0, 0.0, 0.0, 0.0, 0.0, 0.0, 0.0, 0.0]): _vg.add([_i], _w, 'REPLACE')
_vg = ob_chef_apron.vertex_groups.new(name='spine.006')
for _i, _w in zip([0, 1, 2, 3, 4, 5, 6, 7, 8, 9, 10, 11, 12, 13, 14, 15, 16, 17, 18, 19, 20, 21, 22, 23, 24, 25, 26, 27, 28, 29, 30, 31, 32, 33, 34, 35, 36, 37, 38, 39, 40, 41, 42, 43, 44, 45, 46, 47, 48, 49], [0.0, 0.0, 0.0, 0.0, 0.0, 0.0, 0.0, 0.0, 0.0, 0.0, 0.0, 0.0, 0.0, 0.0, 0.0, 0.0, 0.0, 0.0, 0.0, 0.0, 0.0, 0.0, 0.0, 0.0, 0.0, 0.0, 0.0, 0.0, 0.0, 0.0, 0.0, 0.0, 0.0, 0.0, 0.0, 0.0, 0.0, 0.0, 0.0, 0.0, 0.0, 0.0, 0.0, 0.0, 0.0, 0.0, 0.0, 0.0, 0.0, 0.0]): _vg.add([_i], _w, 'REPLACE')
_vg = ob_chef_apron.vertex_groups.new(name='shoulder.L')
for _i, _w in zip([0, 1, 2, 3, 4, 5, 6, 7, 8, 9, 10, 11, 12, 13, 14, 15, 16, 17, 18, 19, 20, 21, 22, 23, 24, 25, 26, 27, 28, 29, 30, 31, 32, 33, 34, 35, 36, 37, 38, 39, 40, 41, 42, 43, 44, 45, 46, 47, 48, 49], [0.0, 0.0, 0.0, 0.3021, 0.3021, 0.0, 0.6298, 0.05637, 0.06343, 0.06343, 0.0, 0.0, 0.0, 0.0, 0.0, 0.0, 0.0, 0.0, 0.0, 0.0, 0.0, 0.0, 0.0, 0.0, 0.0, 0.0, 0.0, 0.0, 0.0, 0.0, 0.0, 0.0, 0.0, 0.0, 0.0, 0.0, 0.0, 0.0, 0.0, 0.0, 0.0, 0.0, 0.0, 0.0, 0.0, 0.0, 0.0, 0.0, 0.0, 0.0]): _vg.add([_i], _w, 'REPLACE')
_vg = ob_chef_apron.vertex_groups.new(name='upper_arm.L')
for _i, _w in zip([0, 1, 2, 3, 4, 5, 6, 7, 8, 9, 10, 11, 12, 13, 14, 15, 16, 17, 18, 19, 20, 21, 22, 23, 24, 25, 26, 27, 28, 29, 30, 31, 32, 33, 34, 35, 36, 37, 38, 39, 40, 41, 42, 43, 44, 45, 46, 47, 48, 49], [0.0, 0.07366, 0.006363, 0.2151, 0.2151, 0.0, 0.1612, 0.007018, 0.0135, 0.0135, 0.0, 0.0, 0.0, 0.0, 0.0, 0.0, 0.0, 0.0, 0.0, 0.0, 0.0, 0.0, 0.0, 0.0, 0.0, 0.0, 0.0, 0.0, 0.0, 0.0, 0.0, 0.0, 0.0, 0.0, 0.0, 0.0, 0.0, 0.0, 0.0, 0.0, 0.0, 0.0, 0.0, 0.0, 0.0, 0.0, 0.0, 0.0, 0.0, 0.0]): _vg.add([_i], _w, 'REPLACE')
_vg = ob_chef_apron.vertex_groups.new(name='forearm.L')
for _i, _w in zip([0, 1, 2, 3, 4, 5, 6, 7, 8, 9, 10, 11, 12, 13, 14, 15, 16, 17, 18, 19, 20, 21, 22, 23, 24, 25, 26, 27, 28, 29, 30, 31, 32, 33, 34, 35, 36, 37, 38, 39, 40, 41, 42, 43, 44, 45, 46, 47, 48, 49], [0.0, 0.8972, 0.9523, 0.0, 0.0, 0.0, 0.0, 0.0, 0.0, 0.0, 0.0, 0.0, 0.0, 0.0, 0.0, 0.0, 0.0, 0.0, 0.0, 0.0, 0.0, 0.0, 0.0, 0.0, 0.0, 0.0, 0.0, 0.0, 0.0, 0.0, 0.0, 0.0, 0.0, 0.0, 0.0, 0.0, 0.0, 0.0, 0.0, 0.0, 0.0, 0.0, 0.0, 0.0, 0.0, 0.0, 0.0, 0.0, 0.0, 0.0]): _vg.add([_i], _w, 'REPLACE')
_vg = ob_chef_apron.vertex_groups.new(name='hand.L')
for _i, _w in zip([0, 1, 2, 3, 4, 5, 6, 7, 8, 9, 10, 11, 12, 13, 14, 15, 16, 17, 18, 19, 20, 21, 22, 23, 24, 25, 26, 27, 28, 29, 30, 31, 32, 33, 34, 35, 36, 37, 38, 39, 40, 41, 42, 43, 44, 45, 46, 47, 48, 49], [0.987, 0.008597, 0.0, 0.0, 0.0, 0.9997, 0.0, 0.0, 0.0, 0.0, 0.0, 0.0, 0.0, 0.0, 0.0, 0.0, 0.0, 0.0, 0.0, 0.9876, 0.0, 0.0, 0.0, 0.0, 0.0, 0.0, 0.0, 0.0, 0.0, 0.0, 0.0, 0.0, 0.0, 0.0, 0.0, 0.0, 0.0, 0.0, 0.0, 0.0, 0.0, 0.0, 0.0, 0.0, 0.0, 0.0, 0.0, 0.0, 0.0, 0.0]): _vg.add([_i], _w, 'REPLACE')
_vg = ob_chef_apron.vertex_groups.new(name='shoulder.R')
for _i, _w in zip([0, 1, 2, 3, 4, 5, 6, 7, 8, 9, 10, 11, 12, 13, 14, 15, 16, 17, 18, 19, 20, 21, 22, 23, 24, 25, 26, 27, 28, 29, 30, 31, 32, 33, 34, 35, 36, 37, 38, 39, 40, 41, 42, 43, 44, 45, 46, 47, 48, 49], [0.0, 0.0, 0.0, 0.0, 0.0, 0.0, 0.0, 0.05637, 0.06343, 0.06343, 0.0, 0.0, 0.0, 0.0, 0.0, 0.0, 0.0, 0.0, 0.0, 0.0, 0.0, 0.0, 0.09471, 0.0, 0.09471, 0.3021, 0.3021, 0.0, 0.0, 0.0, 0.03217, 0.6298, 0.01129, 0.01129, 0.0, 0.0, 0.0, 0.0, 0.0, 0.0, 0.0, 0.0, 0.0, 0.0, 0.0, 0.0, 0.0, 0.0, 0.0, 0.0]): _vg.add([_i], _w, 'REPLACE')
_vg = ob_chef_apron.vertex_groups.new(name='upper_arm.R')
for _i, _w in zip([0, 1, 2, 3, 4, 5, 6, 7, 8, 9, 10, 11, 12, 13, 14, 15, 16, 17, 18, 19, 20, 21, 22, 23, 24, 25, 26, 27, 28, 29, 30, 31, 32, 33, 34, 35, 36, 37, 38, 39, 40, 41, 42, 43, 44, 45, 46, 47, 48, 49], [0.0, 0.0, 0.0, 0.0, 0.0, 0.0, 0.0, 0.007018, 0.0135, 0.0135, 0.0, 0.0, 0.0, 0.0, 0.0, 0.0, 0.0, 0.0, 0.0, 0.0, 0.0, 0.0, 0.1342, 0.0, 0.1342, 0.2151, 0.2151, 0.0, 0.0, 0.0, 0.8983, 0.1612, 0.9195, 0.9195, 0.006363, 0.00487, 0.0, 0.0, 0.00487, 0.0, 0.0, 0.0, 0.0, 0.0, 0.0, 0.0, 0.0, 0.0, 0.0, 0.0]): _vg.add([_i], _w, 'REPLACE')
_vg = ob_chef_apron.vertex_groups.new(name='forearm.R')
for _i, _w in zip([0, 1, 2, 3, 4, 5, 6, 7, 8, 9, 10, 11, 12, 13, 14, 15, 16, 17, 18, 19, 20, 21, 22, 23, 24, 25, 26, 27, 28, 29, 30, 31, 32, 33, 34, 35, 36, 37, 38, 39, 40, 41, 42, 43, 44, 45, 46, 47, 48, 49], [0.0, 0.0, 0.0, 0.0, 0.0, 0.0, 0.0, 0.0, 0.0, 0.0, 0.0, 0.0, 0.0, 0.0, 0.0, 0.0, 0.0, 0.0, 0.0, 0.0, 0.0, 0.0, 0.0, 0.0, 0.0, 0.0, 0.0, 0.0, 0.0, 0.0, 0.0, 0.0, 0.03631, 0.03631, 0.9523, 0.9723, 0.0, 0.0, 0.9723, 0.0, 0.0, 0.0, 0.0, 0.0, 0.0, 0.0, 0.0, 0.0, 0.0, 0.0]): _vg.add([_i], _w, 'REPLACE')
_vg = ob_chef_apron.vertex_groups.new(name='hand.R')
for _i, _w in zip([0, 1, 2, 3, 4, 5, 6, 7, 8, 9, 10, 11, 12, 13, 14, 15, 16, 17, 18, 19, 20, 21, 22, 23, 24, 25, 26, 27, 28, 29, 30, 31, 32, 33, 34, 35, 36, 37, 38, 39, 40, 41, 42, 43, 44, 45, 46, 47, 48, 49], [0.0, 0.0, 0.0, 0.0, 0.0, 0.0, 0.0, 0.0, 0.0, 0.0, 0.0, 0.0, 0.0, 0.0, 0.0, 0.0, 0.0, 0.0, 0.0, 0.0, 0.0, 0.0, 0.0, 0.0, 0.0, 0.0, 0.0, 0.0, 0.0, 0.0, 0.0, 0.0, 0.0, 0.0, 0.0, 0.0, 0.0, 0.0, 0.0, 0.0, 0.0, 0.0, 0.0, 0.0, 0.0, 0.0, 0.0, 0.0, 0.0, 0.0]): _vg.add([_i], _w, 'REPLACE')
_vg = ob_chef_apron.vertex_groups.new(name='breast.L')
for _i, _w in zip([0, 1, 2, 3, 4, 5, 6, 7, 8, 9, 10, 11, 12, 13, 14, 15, 16, 17, 18, 19, 20, 21, 22, 23, 24, 25, 26, 27, 28, 29, 30, 31, 32, 33, 34, 35, 36, 37, 38, 39, 40, 41, 42, 43, 44, 45, 46, 47, 48, 49], [0.0, 0.0, 0.0, 0.04873, 0.04873, 0.0, 0.0, 0.0, 0.0, 0.0, 0.0, 0.0, 0.0, 0.0, 0.0, 0.0, 0.0, 0.0, 0.0, 0.0, 0.0, 0.0, 0.0, 0.0, 0.0, 0.0, 0.0, 0.0, 0.0, 0.04054, 0.0, 0.0, 0.0, 0.0, 0.0, 0.0, 0.0, 0.0, 0.0, 0.0, 0.0, 0.0, 0.0, 0.0, 0.0, 0.0, 0.0, 0.0, 0.0, 0.0]): _vg.add([_i], _w, 'REPLACE')
_vg = ob_chef_apron.vertex_groups.new(name='breast.R')
for _i, _w in zip([0, 1, 2, 3, 4, 5, 6, 7, 8, 9, 10, 11, 12, 13, 14, 15, 16, 17, 18, 19, 20, 21, 22, 23, 24, 25, 26, 27, 28, 29, 30, 31, 32, 33, 34, 35, 36, 37, 38, 39, 40, 41, 42, 43, 44, 45, 46, 47, 48, 49], [0.0, 0.0, 0.0, 0.0, 0.0, 0.0, 0.0, 0.0, 0.0, 0.0, 0.0, 0.0, 0.0, 0.0, 0.0, 0.0, 0.0, 0.0, 0.0, 0.0, 0.0, 0.0, 0.5867, 0.0, 0.5867, 0.04873, 0.04873, 0.0, 0.0, 0.04054, 0.0, 0.0, 0.0, 0.0, 0.0, 0.0, 0.0, 0.0, 0.0, 0.0, 0.0, 0.0, 0.0, 0.0, 0.0, 0.0, 0.0, 0.0, 0.0, 0.0]): _vg.add([_i], _w, 'REPLACE')
_vg = ob_chef_apron.vertex_groups.new(name='pelvis.L')
for _i, _w in zip([0, 1, 2, 3, 4, 5, 6, 7, 8, 9, 10, 11, 12, 13, 14, 15, 16, 17, 18, 19, 20, 21, 22, 23, 24, 25, 26, 27, 28, 29, 30, 31, 32, 33, 34, 35, 36, 37, 38, 39, 40, 41, 42, 43, 44, 45, 46, 47, 48, 49], [0.0, 0.0, 0.0, 0.0, 0.0, 0.0, 0.0, 0.0, 0.0, 0.0, 0.6991, 0.03073, 0.0, 0.0, 0.03073, 0.2071, 0.2071, 0.2071, 0.8613, 0.0, 0.0, 0.0, 0.0, 0.0, 0.0, 0.0, 0.0, 0.0, 0.0, 0.0, 0.0, 0.0, 0.0, 0.0, 0.0, 0.0, 0.0, 0.0, 0.0, 0.0, 0.0, 0.0, 0.03073, 0.0, 0.0, 0.03073, 0.0, 0.0, 0.0, 0.0]): _vg.add([_i], _w, 'REPLACE')
_vg = ob_chef_apron.vertex_groups.new(name='pelvis.R')
for _i, _w in zip([0, 1, 2, 3, 4, 5, 6, 7, 8, 9, 10, 11, 12, 13, 14, 15, 16, 17, 18, 19, 20, 21, 22, 23, 24, 25, 26, 27, 28, 29, 30, 31, 32, 33, 34, 35, 36, 37, 38, 39, 40, 41, 42, 43, 44, 45, 46, 47, 48, 49], [0.0, 0.0, 0.0, 0.0, 0.0, 0.0, 0.0, 0.0, 0.0, 0.0, 0.0, 0.03073, 0.0, 0.0, 0.03073, 0.0, 0.0, 0.0, 0.0, 0.0, 0.0, 0.06648, 0.01244, 0.06248, 0.01244, 0.0, 0.0, 0.05082, 0.0, 0.0, 0.0, 0.0, 0.0, 0.0, 0.0, 0.0, 0.0, 0.0, 0.0, 0.0, 0.6991, 0.6991, 0.03073, 0.6991, 0.6991, 0.03073, 0.9618, 0.06648, 0.0, 0.0]): _vg.add([_i], _w, 'REPLACE')
_vg = ob_chef_apron.vertex_groups.new(name='thigh.L')
for _i, _w in zip([0, 1, 2, 3, 4, 5, 6, 7, 8, 9, 10, 11, 12, 13, 14, 15, 16, 17, 18, 19, 20, 21, 22, 23, 24, 25, 26, 27, 28, 29, 30, 31, 32, 33, 34, 35, 36, 37, 38, 39, 40, 41, 42, 43, 44, 45, 46, 47, 48, 49], [0.0, 0.0, 0.0, 0.0, 0.0, 0.0, 0.0, 0.0, 0.0, 0.0, 0.0, 0.0, 0.968, 0.9762, 0.0, 0.0, 0.0, 0.0, 0.0, 0.0, 0.06445, 0.0, 0.0, 0.0, 0.0, 0.0, 0.0, 0.0, 0.0, 0.0, 0.0, 0.0, 0.0, 0.0, 0.0, 0.0, 0.4718, 0.4718, 0.0, 0.9762, 0.0, 0.0, 0.0, 0.0, 0.0, 0.0, 0.0, 0.0, 0.0, 0.0]): _vg.add([_i], _w, 'REPLACE')
_vg = ob_chef_apron.vertex_groups.new(name='shin.L')
for _i, _w in zip([0, 1, 2, 3, 4, 5, 6, 7, 8, 9, 10, 11, 12, 13, 14, 15, 16, 17, 18, 19, 20, 21, 22, 23, 24, 25, 26, 27, 28, 29, 30, 31, 32, 33, 34, 35, 36, 37, 38, 39, 40, 41, 42, 43, 44, 45, 46, 47, 48, 49], [0.0, 0.0, 0.0, 0.0, 0.0, 0.0, 0.0, 0.0, 0.0, 0.0, 0.0, 0.0, 0.0, 0.0, 0.0, 0.0, 0.0, 0.0, 0.0, 0.0, 0.9349, 0.0, 0.0, 0.0, 0.0, 0.0, 0.0, 0.0, 0.0, 0.0, 0.0, 0.0, 0.0, 0.0, 0.0, 0.0, 0.0, 0.0, 0.0, 0.0, 0.0, 0.0, 0.0, 0.0, 0.0, 0.0, 0.0, 0.0, 0.0, 0.0]): _vg.add([_i], _w, 'REPLACE')
_vg = ob_chef_apron.vertex_groups.new(name='foot.L')
for _i, _w in zip([0, 1, 2, 3, 4, 5, 6, 7, 8, 9, 10, 11, 12, 13, 14, 15, 16, 17, 18, 19, 20, 21, 22, 23, 24, 25, 26, 27, 28, 29, 30, 31, 32, 33, 34, 35, 36, 37, 38, 39, 40, 41, 42, 43, 44, 45, 46, 47, 48, 49], [0.0, 0.0, 0.0, 0.0, 0.0, 0.0, 0.0, 0.0, 0.0, 0.0, 0.0, 0.0, 0.0, 0.0, 0.0, 0.0, 0.0, 0.0, 0.0, 0.0, 0.0, 0.0, 0.0, 0.0, 0.0, 0.0, 0.0, 0.0, 0.0, 0.0, 0.0, 0.0, 0.0, 0.0, 0.0, 0.0, 0.0, 0.0, 0.0, 0.0, 0.0, 0.0, 0.0, 0.0, 0.0, 0.0, 0.0, 0.0, 0.0, 0.0]): _vg.add([_i], _w, 'REPLACE')
_vg = ob_chef_apron.vertex_groups.new(name='toe.L')
for _i, _w in zip([0, 1, 2, 3, 4, 5, 6, 7, 8, 9, 10, 11, 12, 13, 14, 15, 16, 17, 18, 19, 20, 21, 22, 23, 24, 25, 26, 27, 28, 29, 30, 31, 32, 33, 34, 35, 36, 37, 38, 39, 40, 41, 42, 43, 44, 45, 46, 47, 48, 49], [0.0, 0.0, 0.0, 0.0, 0.0, 0.0, 0.0, 0.0, 0.0, 0.0, 0.0, 0.0, 0.0, 0.0, 0.0, 0.0, 0.0, 0.0, 0.0, 0.0, 0.0, 0.0, 0.0, 0.0, 0.0, 0.0, 0.0, 0.0, 0.0, 0.0, 0.0, 0.0, 0.0, 0.0, 0.0, 0.0, 0.0, 0.0, 0.0, 0.0, 0.0, 0.0, 0.0, 0.0, 0.0, 0.0, 0.0, 0.0, 0.0, 0.0]): _vg.add([_i], _w, 'REPLACE')
_vg = ob_chef_apron.vertex_groups.new(name='heel.02.L')
for _i, _w in zip([0, 1, 2, 3, 4, 5, 6, 7, 8, 9, 10, 11, 12, 13, 14, 15, 16, 17, 18, 19, 20, 21, 22, 23, 24, 25, 26, 27, 28, 29, 30, 31, 32, 33, 34, 35, 36, 37, 38, 39, 40, 41, 42, 43, 44, 45, 46, 47, 48, 49], [0.0, 0.0, 0.0, 0.0, 0.0, 0.0, 0.0, 0.0, 0.0, 0.0, 0.0, 0.0, 0.0, 0.0, 0.0, 0.0, 0.0, 0.0, 0.0, 0.0, 0.0, 0.0, 0.0, 0.0, 0.0, 0.0, 0.0, 0.0, 0.0, 0.0, 0.0, 0.0, 0.0, 0.0, 0.0, 0.0, 0.0, 0.0, 0.0, 0.0, 0.0, 0.0, 0.0, 0.0, 0.0, 0.0, 0.0, 0.0, 0.0, 0.0]): _vg.add([_i], _w, 'REPLACE')
_vg = ob_chef_apron.vertex_groups.new(name='thigh.R')
for _i, _w in zip([0, 1, 2, 3, 4, 5, 6, 7, 8, 9, 10, 11, 12, 13, 14, 15, 16, 17, 18, 19, 20, 21, 22, 23, 24, 25, 26, 27, 28, 29, 30, 31, 32, 33, 34, 35, 36, 37, 38, 39, 40, 41, 42, 43, 44, 45, 46, 47, 48, 49], [0.0, 0.0, 0.0, 0.0, 0.0, 0.0, 0.0, 0.0, 0.0, 0.0, 0.0, 0.0, 0.0, 0.0, 0.0, 0.0, 0.0, 0.0, 0.0, 0.0, 0.0, 0.9097, 0.0, 0.8942, 0.0, 0.0, 0.0, 0.9338, 0.9899, 0.0, 0.0, 0.0, 0.0, 0.0, 0.0, 0.0, 0.4718, 0.4718, 0.0, 0.0, 0.0, 0.0, 0.0, 0.0, 0.0, 0.0, 0.0, 0.9097, 0.0, 0.0]): _vg.add([_i], _w, 'REPLACE')
_vg = ob_chef_apron.vertex_groups.new(name='shin.R')
for _i, _w in zip([0, 1, 2, 3, 4, 5, 6, 7, 8, 9, 10, 11, 12, 13, 14, 15, 16, 17, 18, 19, 20, 21, 22, 23, 24, 25, 26, 27, 28, 29, 30, 31, 32, 33, 34, 35, 36, 37, 38, 39, 40, 41, 42, 43, 44, 45, 46, 47, 48, 49], [0.0, 0.0, 0.0, 0.0, 0.0, 0.0, 0.0, 0.0, 0.0, 0.0, 0.0, 0.0, 0.0, 0.0, 0.0, 0.0, 0.0, 0.0, 0.0, 0.0, 0.0, 0.0, 0.0, 0.0, 0.0, 0.0, 0.0, 0.0, 0.0, 0.0, 0.0, 0.0, 0.0, 0.0, 0.0, 0.0, 0.0, 0.0, 0.0, 0.0, 0.0, 0.0, 0.0, 0.0, 0.0, 0.0, 0.0, 0.0, 0.9224, 0.9974]): _vg.add([_i], _w, 'REPLACE')
_vg = ob_chef_apron.vertex_groups.new(name='foot.R')
for _i, _w in zip([0, 1, 2, 3, 4, 5, 6, 7, 8, 9, 10, 11, 12, 13, 14, 15, 16, 17, 18, 19, 20, 21, 22, 23, 24, 25, 26, 27, 28, 29, 30, 31, 32, 33, 34, 35, 36, 37, 38, 39, 40, 41, 42, 43, 44, 45, 46, 47, 48, 49], [0.0, 0.0, 0.0, 0.0, 0.0, 0.0, 0.0, 0.0, 0.0, 0.0, 0.0, 0.0, 0.0, 0.0, 0.0, 0.0, 0.0, 0.0, 0.0, 0.0, 0.0, 0.0, 0.0, 0.0, 0.0, 0.0, 0.0, 0.0, 0.0, 0.0, 0.0, 0.0, 0.0, 0.0, 0.0, 0.0, 0.0, 0.0, 0.0, 0.0, 0.0, 0.0, 0.0, 0.0, 0.0, 0.0, 0.0, 0.0, 0.0, 0.0]): _vg.add([_i], _w, 'REPLACE')
_vg = ob_chef_apron.vertex_groups.new(name='toe.R')
for _i, _w in zip([0, 1, 2, 3, 4, 5, 6, 7, 8, 9, 10, 11, 12, 13, 14, 15, 16, 17, 18, 19, 20, 21, 22, 23, 24, 25, 26, 27, 28, 29, 30, 31, 32, 33, 34, 35, 36, 37, 38, 39, 40, 41, 42, 43, 44, 45, 46, 47, 48, 49], [0.0, 0.0, 0.0, 0.0, 0.0, 0.0, 0.0, 0.0, 0.0, 0.0, 0.0, 0.0, 0.0, 0.0, 0.0, 0.0, 0.0, 0.0, 0.0, 0.0, 0.0, 0.0, 0.0, 0.0, 0.0, 0.0, 0.0, 0.0, 0.0, 0.0, 0.0, 0.0, 0.0, 0.0, 0.0, 0.0, 0.0, 0.0, 0.0, 0.0, 0.0, 0.0, 0.0, 0.0, 0.0, 0.0, 0.0, 0.0, 0.0, 0.0]): _vg.add([_i], _w, 'REPLACE')
_vg = ob_chef_apron.vertex_groups.new(name='heel.02.R')
for _i, _w in zip([0, 1, 2, 3, 4, 5, 6, 7, 8, 9, 10, 11, 12, 13, 14, 15, 16, 17, 18, 19, 20, 21, 22, 23, 24, 25, 26, 27, 28, 29, 30, 31, 32, 33, 34, 35, 36, 37, 38, 39, 40, 41, 42, 43, 44, 45, 46, 47, 48, 49], [0.0, 0.0, 0.0, 0.0, 0.0, 0.0, 0.0, 0.0, 0.0, 0.0, 0.0, 0.0, 0.0, 0.0, 0.0, 0.0, 0.0, 0.0, 0.0, 0.0, 0.0, 0.0, 0.0, 0.0, 0.0, 0.0, 0.0, 0.0, 0.0, 0.0, 0.0, 0.0, 0.0, 0.0, 0.0, 0.0, 0.0, 0.0, 0.0, 0.0, 0.0, 0.0, 0.0, 0.0, 0.0, 0.0, 0.0, 0.0, 0.06598, 0.0]): _vg.add([_i], _w, 'REPLACE')
_vg = ob_chef_apron.vertex_groups.new(name='DEF-spine')
_vg = ob_chef_apron.vertex_groups.new(name='DEF-spine.001')
_vg = ob_chef_apron.vertex_groups.new(name='DEF-spine.002')
_vg = ob_chef_apron.vertex_groups.new(name='DEF-spine.003')
_vg = ob_chef_apron.vertex_groups.new(name='DEF-spine.004')
_vg = ob_chef_apron.vertex_groups.new(name='DEF-spine.005')
_vg = ob_chef_apron.vertex_groups.new(name='DEF-spine.006')
_vg = ob_chef_apron.vertex_groups.new(name='DEF-pelvis.L')
_vg = ob_chef_apron.vertex_groups.new(name='DEF-pelvis.R')
_vg = ob_chef_apron.vertex_groups.new(name='DEF-thigh.L')
_vg = ob_chef_apron.vertex_groups.new(name='DEF-thigh.L.001')
_vg = ob_chef_apron.vertex_groups.new(name='DEF-shin.L')
_vg = ob_chef_apron.vertex_groups.new(name='DEF-shin.L.001')
_vg = ob_chef_apron.vertex_groups.new(name='DEF-foot.L')
_vg = ob_chef_apron.vertex_groups.new(name='DEF-toe.L')
_vg = ob_chef_apron.vertex_groups.new(name='DEF-thigh.R')
_vg = ob_chef_apron.vertex_groups.new(name='DEF-thigh.R.001')
_vg = ob_chef_apron.vertex_groups.new(name='DEF-shin.R')
_vg = ob_chef_apron.vertex_groups.new(name='DEF-shin.R.001')
_vg = ob_chef_apron.vertex_groups.new(name='DEF-foot.R')
_vg = ob_chef_apron.vertex_groups.new(name='DEF-toe.R')
_vg = ob_chef_apron.vertex_groups.new(name='DEF-shoulder.L')
_vg = ob_chef_apron.vertex_groups.new(name='DEF-upper_arm.L')
_vg = ob_chef_apron.vertex_groups.new(name='DEF-upper_arm.L.001')
_vg = ob_chef_apron.vertex_groups.new(name='DEF-forearm.L')
_vg = ob_chef_apron.vertex_groups.new(name='DEF-forearm.L.001')
_vg = ob_chef_apron.vertex_groups.new(name='DEF-hand.L')
_vg = ob_chef_apron.vertex_groups.new(name='DEF-shoulder.R')
_vg = ob_chef_apron.vertex_groups.new(name='DEF-upper_arm.R')
_vg = ob_chef_apron.vertex_groups.new(name='DEF-upper_arm.R.001')
_vg = ob_chef_apron.vertex_groups.new(name='DEF-forearm.R')
_vg = ob_chef_apron.vertex_groups.new(name='DEF-forearm.R.001')
_vg = ob_chef_apron.vertex_groups.new(name='DEF-hand.R')
_vg = ob_chef_apron.vertex_groups.new(name='DEF-breast.L')
_vg = ob_chef_apron.vertex_groups.new(name='DEF-breast.R')
_m = ob_chef_apron.modifiers.new('Armature', 'ARMATURE')
_m.use_deform_preserve_volume = True

# ---- collection membership
col_collection.objects.link(ob_light)
col_collection.objects.link(ob_camera)
col_mesh.objects.link(ob_body)
col_clothes.objects.link(ob_chef_apron)
def _layer_coll(name, lc=None):
    lc = lc or bpy.context.view_layer.layer_collection
    for c in lc.children:
        if c.name == name: return c
        r = _layer_coll(name, c)
        if r: return r
_layer_coll('clothes').exclude = True

# ---- scene / render settings (as saved in the file)
scene.camera = ob_camera
scene.frame_start = 1; scene.frame_end = 24; scene.frame_set(1)
scene.render.engine = 'BLENDER_EEVEE_NEXT'
scene.cycles.use_denoising = False
scene.cycles.samples = 128
scene.cycles.sampling_pattern = 'TABULATED_SOBOL'
scene.cycles.use_adaptive_sampling = False
scene.cycles.use_light_tree = False
scene.view_settings.view_transform = 'Filmic'
bpy.context.view_layer.update()
